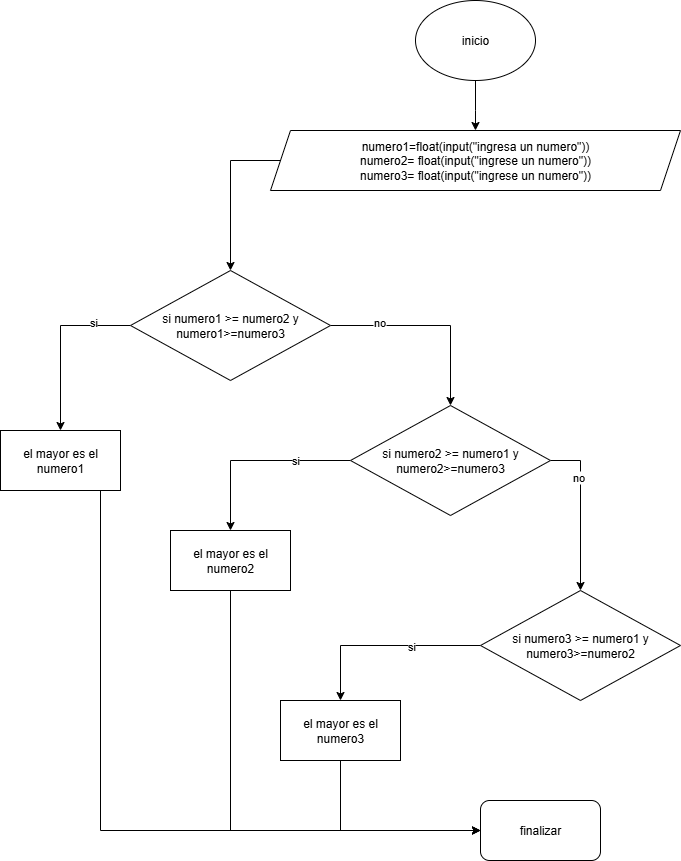

The diagram above was exported from draw.io. Its source (the exported page's mxGraphModel, read from the mxfile embedded in the PNG):
<mxGraphModel dx="1496" dy="830" grid="1" gridSize="10" guides="1" tooltips="1" connect="1" arrows="1" fold="1" page="1" pageScale="1" pageWidth="827" pageHeight="1169" background="#ffffff" math="0" shadow="0">
  <root>
    <mxCell id="0" />
    <mxCell id="1" parent="0" />
    <mxCell id="D_weZFznmMu86iBFfW73-3" style="edgeStyle=orthogonalEdgeStyle;rounded=0;orthogonalLoop=1;jettySize=auto;html=1;entryX=0.5;entryY=0;entryDx=0;entryDy=0;" edge="1" parent="1" source="D_weZFznmMu86iBFfW73-1" target="D_weZFznmMu86iBFfW73-2">
      <mxGeometry relative="1" as="geometry">
        <Array as="points">
          <mxPoint x="495" y="150" />
          <mxPoint x="495" y="150" />
        </Array>
      </mxGeometry>
    </mxCell>
    <mxCell id="D_weZFznmMu86iBFfW73-1" value="inicio" style="ellipse;whiteSpace=wrap;html=1;" vertex="1" parent="1">
      <mxGeometry x="435" y="40" width="120" height="80" as="geometry" />
    </mxCell>
    <mxCell id="D_weZFznmMu86iBFfW73-29" style="edgeStyle=orthogonalEdgeStyle;rounded=0;orthogonalLoop=1;jettySize=auto;html=1;entryX=0.5;entryY=0;entryDx=0;entryDy=0;" edge="1" parent="1" source="D_weZFznmMu86iBFfW73-2" target="D_weZFznmMu86iBFfW73-5">
      <mxGeometry relative="1" as="geometry">
        <Array as="points">
          <mxPoint x="250" y="200" />
        </Array>
      </mxGeometry>
    </mxCell>
    <mxCell id="D_weZFznmMu86iBFfW73-2" value="numero1=float(input(&quot;ingresa un numero&quot;))&lt;div&gt;numero2=&lt;span style=&quot;background-color: transparent; color: light-dark(rgb(0, 0, 0), rgb(255, 255, 255));&quot;&gt;&amp;nbsp;&lt;/span&gt;&lt;span style=&quot;background-color: transparent; color: light-dark(rgb(0, 0, 0), rgb(255, 255, 255));&quot;&gt;float(input(&quot;ingrese un numero&quot;))&lt;/span&gt;&lt;/div&gt;&lt;div&gt;numero3=&lt;span style=&quot;color: light-dark(rgb(0, 0, 0), rgb(255, 255, 255)); background-color: transparent;&quot;&gt;&amp;nbsp;&lt;/span&gt;&lt;span style=&quot;color: light-dark(rgb(0, 0, 0), rgb(255, 255, 255)); background-color: transparent;&quot;&gt;float(input(&quot;ingrese un numero&quot;))&lt;/span&gt;&lt;span style=&quot;background-color: transparent; color: light-dark(rgb(0, 0, 0), rgb(255, 255, 255));&quot;&gt;&lt;/span&gt;&lt;/div&gt;" style="shape=parallelogram;perimeter=parallelogramPerimeter;whiteSpace=wrap;html=1;fixedSize=1;" vertex="1" parent="1">
      <mxGeometry x="290" y="170" width="410" height="60" as="geometry" />
    </mxCell>
    <mxCell id="D_weZFznmMu86iBFfW73-10" value="" style="edgeStyle=orthogonalEdgeStyle;rounded=0;orthogonalLoop=1;jettySize=auto;html=1;" edge="1" parent="1" source="D_weZFznmMu86iBFfW73-5" target="D_weZFznmMu86iBFfW73-9">
      <mxGeometry relative="1" as="geometry" />
    </mxCell>
    <mxCell id="D_weZFznmMu86iBFfW73-21" value="si" style="edgeLabel;html=1;align=center;verticalAlign=middle;resizable=0;points=[];" vertex="1" connectable="0" parent="D_weZFznmMu86iBFfW73-10">
      <mxGeometry x="-0.5717" y="-4" relative="1" as="geometry">
        <mxPoint as="offset" />
      </mxGeometry>
    </mxCell>
    <mxCell id="D_weZFznmMu86iBFfW73-12" value="" style="edgeStyle=orthogonalEdgeStyle;rounded=0;orthogonalLoop=1;jettySize=auto;html=1;" edge="1" parent="1" source="D_weZFznmMu86iBFfW73-5" target="D_weZFznmMu86iBFfW73-11">
      <mxGeometry relative="1" as="geometry" />
    </mxCell>
    <mxCell id="D_weZFznmMu86iBFfW73-22" value="no" style="edgeLabel;html=1;align=center;verticalAlign=middle;resizable=0;points=[];" vertex="1" connectable="0" parent="D_weZFznmMu86iBFfW73-12">
      <mxGeometry x="-0.5258" y="4" relative="1" as="geometry">
        <mxPoint as="offset" />
      </mxGeometry>
    </mxCell>
    <mxCell id="D_weZFznmMu86iBFfW73-5" value="si numero1 &amp;gt;= numero2 y numero1&amp;gt;=numero3" style="rhombus;whiteSpace=wrap;html=1;" vertex="1" parent="1">
      <mxGeometry x="150" y="310" width="200" height="110" as="geometry" />
    </mxCell>
    <mxCell id="D_weZFznmMu86iBFfW73-7" style="edgeStyle=orthogonalEdgeStyle;rounded=0;orthogonalLoop=1;jettySize=auto;html=1;exitX=0.5;exitY=1;exitDx=0;exitDy=0;" edge="1" parent="1" source="D_weZFznmMu86iBFfW73-5" target="D_weZFznmMu86iBFfW73-5">
      <mxGeometry relative="1" as="geometry" />
    </mxCell>
    <mxCell id="D_weZFznmMu86iBFfW73-25" style="edgeStyle=orthogonalEdgeStyle;rounded=0;orthogonalLoop=1;jettySize=auto;html=1;entryX=0;entryY=0.5;entryDx=0;entryDy=0;" edge="1" parent="1" source="D_weZFznmMu86iBFfW73-9" target="D_weZFznmMu86iBFfW73-24">
      <mxGeometry relative="1" as="geometry">
        <mxPoint x="460" y="810" as="targetPoint" />
        <Array as="points">
          <mxPoint x="120" y="870" />
        </Array>
      </mxGeometry>
    </mxCell>
    <mxCell id="D_weZFznmMu86iBFfW73-9" value="el mayor es el numero1" style="whiteSpace=wrap;html=1;" vertex="1" parent="1">
      <mxGeometry x="20" y="470" width="120" height="60" as="geometry" />
    </mxCell>
    <mxCell id="D_weZFznmMu86iBFfW73-14" value="" style="edgeStyle=orthogonalEdgeStyle;rounded=0;orthogonalLoop=1;jettySize=auto;html=1;" edge="1" parent="1" source="D_weZFznmMu86iBFfW73-11" target="D_weZFznmMu86iBFfW73-13">
      <mxGeometry relative="1" as="geometry" />
    </mxCell>
    <mxCell id="D_weZFznmMu86iBFfW73-20" value="si" style="edgeLabel;html=1;align=center;verticalAlign=middle;resizable=0;points=[];" vertex="1" connectable="0" parent="D_weZFznmMu86iBFfW73-14">
      <mxGeometry x="-0.4084" y="-1" relative="1" as="geometry">
        <mxPoint as="offset" />
      </mxGeometry>
    </mxCell>
    <mxCell id="D_weZFznmMu86iBFfW73-16" value="" style="edgeStyle=orthogonalEdgeStyle;rounded=0;orthogonalLoop=1;jettySize=auto;html=1;" edge="1" parent="1" source="D_weZFznmMu86iBFfW73-11" target="D_weZFznmMu86iBFfW73-15">
      <mxGeometry relative="1" as="geometry">
        <Array as="points">
          <mxPoint x="600" y="500" />
        </Array>
      </mxGeometry>
    </mxCell>
    <mxCell id="D_weZFznmMu86iBFfW73-23" value="no" style="edgeLabel;html=1;align=center;verticalAlign=middle;resizable=0;points=[];" vertex="1" connectable="0" parent="D_weZFznmMu86iBFfW73-16">
      <mxGeometry x="-0.4173" y="-3" relative="1" as="geometry">
        <mxPoint as="offset" />
      </mxGeometry>
    </mxCell>
    <mxCell id="D_weZFznmMu86iBFfW73-11" value="si numero2 &amp;gt;= numero1 y numero2&amp;gt;=numero3" style="rhombus;whiteSpace=wrap;html=1;" vertex="1" parent="1">
      <mxGeometry x="370" y="445" width="200" height="110" as="geometry" />
    </mxCell>
    <mxCell id="D_weZFznmMu86iBFfW73-27" style="edgeStyle=orthogonalEdgeStyle;rounded=0;orthogonalLoop=1;jettySize=auto;html=1;entryX=0;entryY=0.5;entryDx=0;entryDy=0;" edge="1" parent="1" source="D_weZFznmMu86iBFfW73-13" target="D_weZFznmMu86iBFfW73-24">
      <mxGeometry relative="1" as="geometry">
        <Array as="points">
          <mxPoint x="250" y="870" />
        </Array>
      </mxGeometry>
    </mxCell>
    <mxCell id="D_weZFznmMu86iBFfW73-13" value="el mayor es el numero2" style="whiteSpace=wrap;html=1;" vertex="1" parent="1">
      <mxGeometry x="190" y="570" width="120" height="60" as="geometry" />
    </mxCell>
    <mxCell id="D_weZFznmMu86iBFfW73-18" value="" style="edgeStyle=orthogonalEdgeStyle;rounded=0;orthogonalLoop=1;jettySize=auto;html=1;" edge="1" parent="1" source="D_weZFznmMu86iBFfW73-15" target="D_weZFznmMu86iBFfW73-17">
      <mxGeometry relative="1" as="geometry">
        <Array as="points">
          <mxPoint x="360" y="685" />
        </Array>
      </mxGeometry>
    </mxCell>
    <mxCell id="D_weZFznmMu86iBFfW73-19" value="si" style="edgeLabel;html=1;align=center;verticalAlign=middle;resizable=0;points=[];" vertex="1" connectable="0" parent="D_weZFznmMu86iBFfW73-18">
      <mxGeometry x="-0.2718" relative="1" as="geometry">
        <mxPoint as="offset" />
      </mxGeometry>
    </mxCell>
    <mxCell id="D_weZFznmMu86iBFfW73-15" value="si numero3 &amp;gt;= numero1 y numero3&amp;gt;=numero2" style="rhombus;whiteSpace=wrap;html=1;" vertex="1" parent="1">
      <mxGeometry x="500" y="630" width="200" height="110" as="geometry" />
    </mxCell>
    <mxCell id="D_weZFznmMu86iBFfW73-28" style="edgeStyle=orthogonalEdgeStyle;rounded=0;orthogonalLoop=1;jettySize=auto;html=1;entryX=0;entryY=0.5;entryDx=0;entryDy=0;" edge="1" parent="1" source="D_weZFznmMu86iBFfW73-17" target="D_weZFznmMu86iBFfW73-24">
      <mxGeometry relative="1" as="geometry">
        <Array as="points">
          <mxPoint x="360" y="870" />
        </Array>
      </mxGeometry>
    </mxCell>
    <mxCell id="D_weZFznmMu86iBFfW73-17" value="el mayor es el numero3" style="whiteSpace=wrap;html=1;" vertex="1" parent="1">
      <mxGeometry x="300" y="740" width="120" height="60" as="geometry" />
    </mxCell>
    <mxCell id="D_weZFznmMu86iBFfW73-24" value="finalizar" style="rounded=1;whiteSpace=wrap;html=1;" vertex="1" parent="1">
      <mxGeometry x="500" y="840" width="120" height="60" as="geometry" />
    </mxCell>
  </root>
</mxGraphModel>